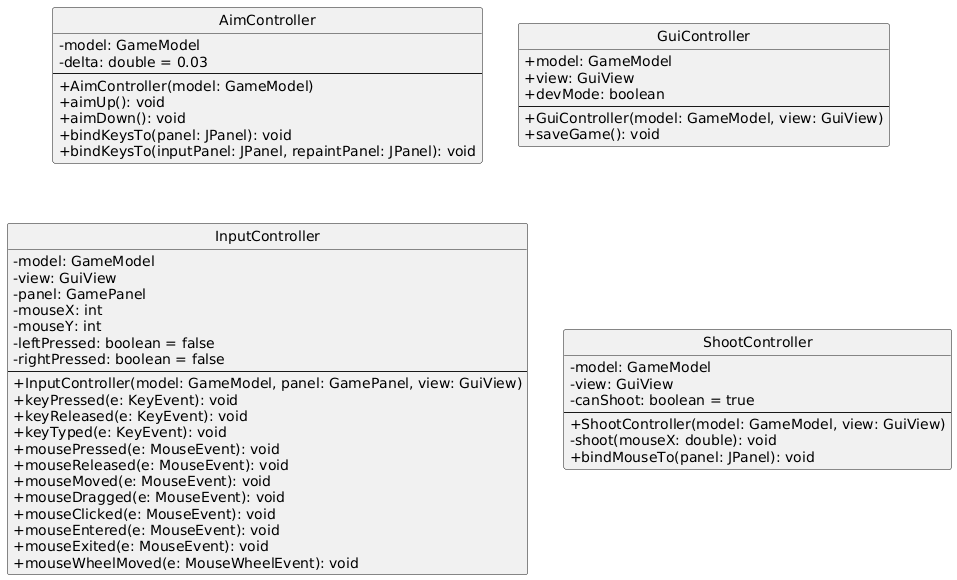

The diagram above was rendered by PlantUML. Its source (embedded in the PNG):
@startuml
skinparam classAttributeIconSize 0
hide circle

class AimController {
  -model: GameModel
  -delta: double = 0.03
  --
  +AimController(model: GameModel)
  +aimUp(): void
  +aimDown(): void
  +bindKeysTo(panel: JPanel): void
  +bindKeysTo(inputPanel: JPanel, repaintPanel: JPanel): void
}

class GuiController {
  +model: GameModel
  +view: GuiView
  +devMode: boolean
  --
  +GuiController(model: GameModel, view: GuiView)
  +saveGame(): void
}

class InputController {
  -model: GameModel
  -view: GuiView
  -panel: GamePanel
  -mouseX: int
  -mouseY: int
  -leftPressed: boolean = false
  -rightPressed: boolean = false
  --
  +InputController(model: GameModel, panel: GamePanel, view: GuiView)
  +keyPressed(e: KeyEvent): void
  +keyReleased(e: KeyEvent): void
  +keyTyped(e: KeyEvent): void
  +mousePressed(e: MouseEvent): void
  +mouseReleased(e: MouseEvent): void
  +mouseMoved(e: MouseEvent): void
  +mouseDragged(e: MouseEvent): void
  +mouseClicked(e: MouseEvent): void
  +mouseEntered(e: MouseEvent): void
  +mouseExited(e: MouseEvent): void
  +mouseWheelMoved(e: MouseWheelEvent): void
}

class ShootController {
  -model: GameModel
  -view: GuiView
  -canShoot: boolean = true
  --
  +ShootController(model: GameModel, view: GuiView)
  -shoot(mouseX: double): void
  +bindMouseTo(panel: JPanel): void
}
@enduml